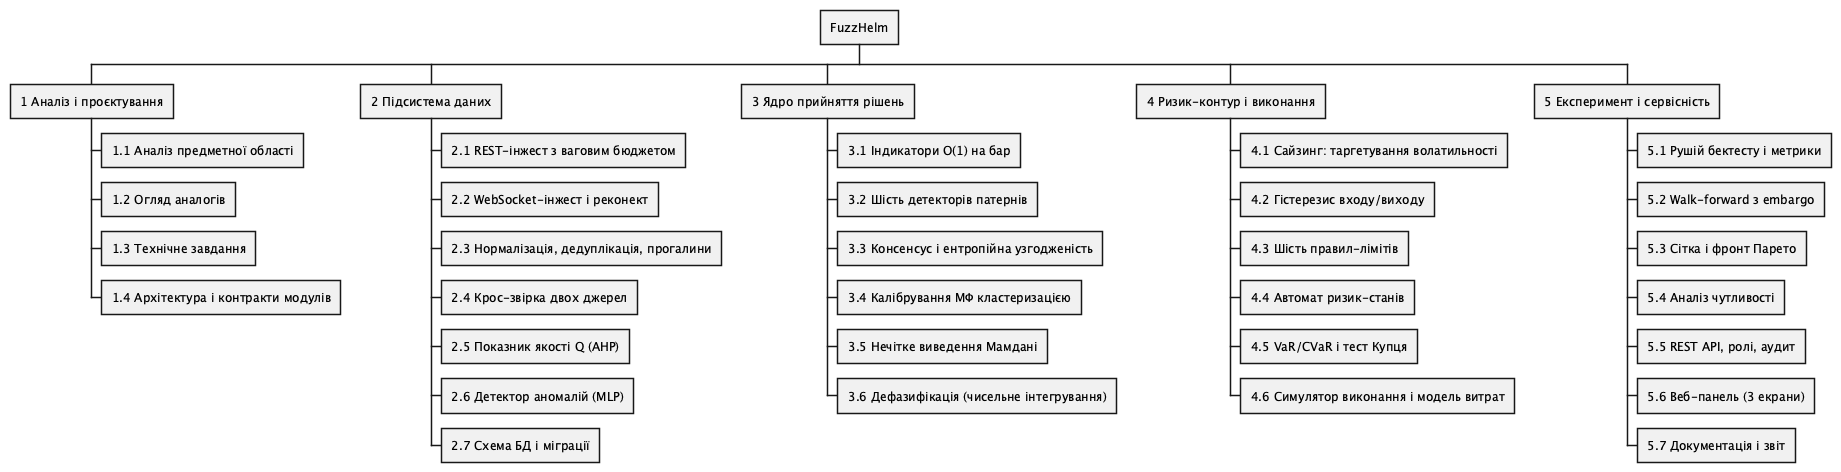

The diagram above was rendered by PlantUML. Its source (embedded in the PNG):
@startwbs
' Ієрархічна структура робіт (WBS) проєкту FuzzHelm.
' Найменування: docs/diagrams/wbs.puml
' Призначення: декомпозиція індивідуального завдання на пакети робіт для звіту §1.6.
' Автор: Андрій Жук, 2026.
* FuzzHelm
** 1 Аналіз і проєктування
*** 1.1 Аналіз предметної області
*** 1.2 Огляд аналогів
*** 1.3 Технічне завдання
*** 1.4 Архітектура і контракти модулів
** 2 Підсистема даних
*** 2.1 REST-інжест з ваговим бюджетом
*** 2.2 WebSocket-інжест і реконект
*** 2.3 Нормалізація, дедуплікація, прогалини
*** 2.4 Крос-звірка двох джерел
*** 2.5 Показник якості Q (AHP)
*** 2.6 Детектор аномалій (MLP)
*** 2.7 Схема БД і міграції
** 3 Ядро прийняття рішень
*** 3.1 Індикатори O(1) на бар
*** 3.2 Шість детекторів патернів
*** 3.3 Консенсус і ентропійна узгодженість
*** 3.4 Калібрування МФ кластеризацією
*** 3.5 Нечітке виведення Мамдані
*** 3.6 Дефазифікація (чисельне інтегрування)
** 4 Ризик-контур і виконання
*** 4.1 Сайзинг: таргетування волатильності
*** 4.2 Гістерезис входу/виходу
*** 4.3 Шість правил-лімітів
*** 4.4 Автомат ризик-станів
*** 4.5 VaR/CVaR і тест Купця
*** 4.6 Симулятор виконання і модель витрат
** 5 Експеримент і сервісність
*** 5.1 Рушій бектесту і метрики
*** 5.2 Walk-forward з embargo
*** 5.3 Сітка і фронт Парето
*** 5.4 Аналіз чутливості
*** 5.5 REST API, ролі, аудит
*** 5.6 Веб-панель (3 екрани)
*** 5.7 Документація і звіт
@endwbs